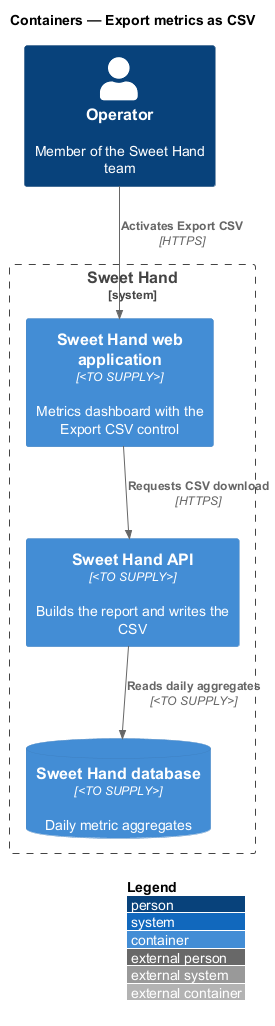

The diagram above was rendered by PlantUML. Its source (embedded in the PNG):
@startuml
!include <C4/C4_Container>
LAYOUT_WITH_LEGEND()
title Containers — Export metrics as CSV

Person(operator, "Operator", "Member of the Sweet Hand team")
System_Boundary(sweethand, "Sweet Hand") {
  Container(web, "Sweet Hand web application", "<TO SUPPLY>", "Metrics dashboard with the Export CSV control")
  Container(api, "Sweet Hand API", "<TO SUPPLY>", "Builds the report and writes the CSV")
  ContainerDb(db, "Sweet Hand database", "<TO SUPPLY>", "Daily metric aggregates")
}
Rel(operator, web, "Activates Export CSV", "HTTPS")
Rel(web, api, "Requests CSV download", "HTTPS")
Rel(api, db, "Reads daily aggregates", "<TO SUPPLY>")
@enduml